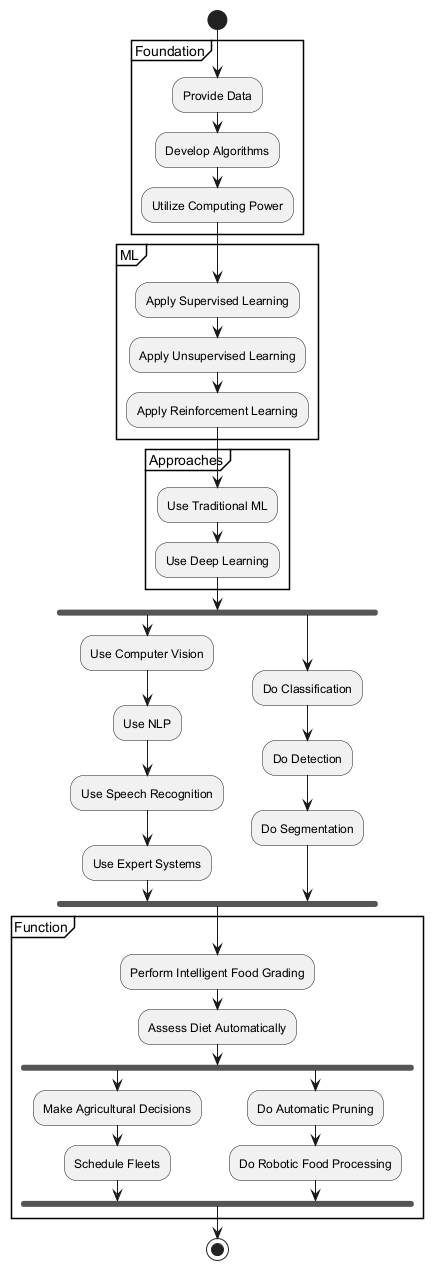

The diagram above was rendered by PlantUML. Its source (embedded in the PNG):
@startuml
start

partition Foundation {
  :Provide Data;
  :Develop Algorithms;
  :Utilize Computing Power;
}

partition ML {
  :Apply Supervised Learning;
  :Apply Unsupervised Learning;
  :Apply Reinforcement Learning;
}

partition Approaches {
  :Use Traditional ML;
  :Use Deep Learning;
}

fork
  :Use Computer Vision;
  :Use NLP;
  :Use Speech Recognition;
  :Use Expert Systems;
fork again
  :Do Classification;
  :Do Detection;
  :Do Segmentation;
end fork

partition Function {
  :Perform Intelligent Food Grading;
  :Assess Diet Automatically;
  fork
    :Make Agricultural Decisions;
    :Schedule Fleets;
  fork again
    :Do Automatic Pruning;
    :Do Robotic Food Processing;
  end fork
}

stop
@enduml